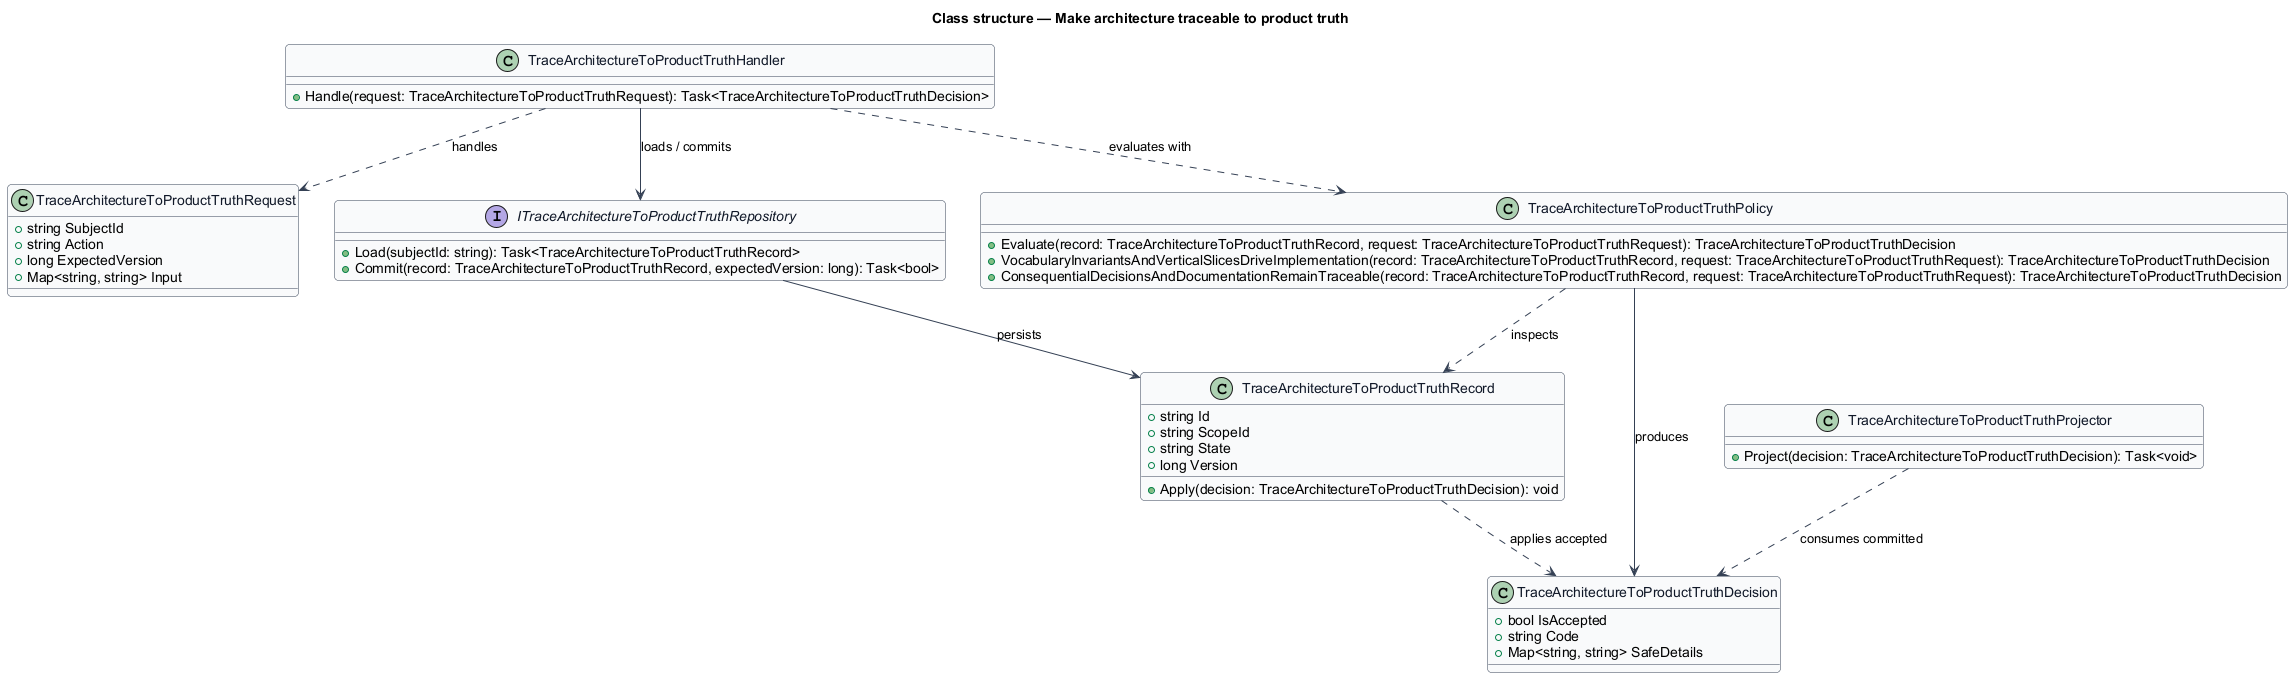

The diagram above was rendered by PlantUML. Its source (embedded in the PNG):
@startuml
skinparam backgroundColor #FFFFFF
skinparam shadowing false
skinparam roundcorner 8
skinparam defaultFontName Arial
skinparam ArrowColor #344054
skinparam class {
  BorderColor #344054
  FontColor #101828
  BackgroundColor #F9FAFB
}
title Class structure — Make architecture traceable to product truth

class TraceArchitectureToProductTruthRequest {
  +string SubjectId
  +string Action
  +long ExpectedVersion
  +Map<string, string> Input
}

class TraceArchitectureToProductTruthDecision {
  +bool IsAccepted
  +string Code
  +Map<string, string> SafeDetails
}

class TraceArchitectureToProductTruthRecord {
  +string Id
  +string ScopeId
  +string State
  +long Version
  +Apply(decision: TraceArchitectureToProductTruthDecision): void
}

interface ITraceArchitectureToProductTruthRepository {
  +Load(subjectId: string): Task<TraceArchitectureToProductTruthRecord>
  +Commit(record: TraceArchitectureToProductTruthRecord, expectedVersion: long): Task<bool>
}

class TraceArchitectureToProductTruthPolicy {
  +Evaluate(record: TraceArchitectureToProductTruthRecord, request: TraceArchitectureToProductTruthRequest): TraceArchitectureToProductTruthDecision
  +VocabularyInvariantsAndVerticalSlicesDriveImplementation(record: TraceArchitectureToProductTruthRecord, request: TraceArchitectureToProductTruthRequest): TraceArchitectureToProductTruthDecision
  +ConsequentialDecisionsAndDocumentationRemainTraceable(record: TraceArchitectureToProductTruthRecord, request: TraceArchitectureToProductTruthRequest): TraceArchitectureToProductTruthDecision
}

class TraceArchitectureToProductTruthHandler {
  +Handle(request: TraceArchitectureToProductTruthRequest): Task<TraceArchitectureToProductTruthDecision>
}

class TraceArchitectureToProductTruthProjector {
  +Project(decision: TraceArchitectureToProductTruthDecision): Task<void>
}

TraceArchitectureToProductTruthHandler ..> TraceArchitectureToProductTruthRequest : handles
TraceArchitectureToProductTruthHandler ..> TraceArchitectureToProductTruthPolicy : evaluates with
TraceArchitectureToProductTruthHandler --> ITraceArchitectureToProductTruthRepository : loads / commits
ITraceArchitectureToProductTruthRepository --> TraceArchitectureToProductTruthRecord : persists
TraceArchitectureToProductTruthPolicy ..> TraceArchitectureToProductTruthRecord : inspects
TraceArchitectureToProductTruthPolicy --> TraceArchitectureToProductTruthDecision : produces
TraceArchitectureToProductTruthRecord ..> TraceArchitectureToProductTruthDecision : applies accepted
TraceArchitectureToProductTruthProjector ..> TraceArchitectureToProductTruthDecision : consumes committed
@enduml